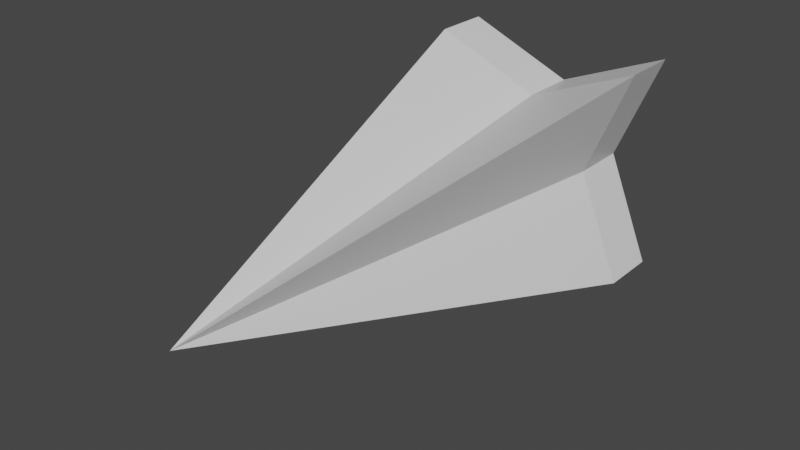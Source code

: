 # Source: Cursor.blend  (saved by Blender 2.80.75; exported with 4.5.12 LTS)
import bpy
from mathutils import Matrix  # noqa: F401  (used for matrix-valued properties, if any)

bpy.ops.wm.read_factory_settings(use_empty=True)
scene = bpy.context.scene
scene.name = 'Scene'

# ---- collections
col_collection = bpy.data.collections.new('Collection'); scene.collection.children.link(col_collection)

# ---- materials (node trees are filled in below, after node groups)
mat_material = bpy.data.materials.new('Material')
mat_material.alpha_threshold = 0.0
mat_material.use_transparent_shadow = False
mat_material.line_color = (0.0, 0.0, 0.0, 1.0)

# ---- material node trees
mat_material.use_nodes = True; mat_material.node_tree.nodes.clear()
_N = mat_material.node_tree.nodes; _L = mat_material.node_tree.links
n0 = _N.new('ShaderNodeOutputMaterial'); n0.name = 'Material Output'; n0.location = (300, 300)
n1 = _N.new('ShaderNodeBsdfPrincipled'); n1.name = 'Principled BSDF'; n1.location = (10, 300)
n1.distribution = 'GGX'
n1.subsurface_method = 'BURLEY'
n1.inputs[2].default_value = 0.4
n1.inputs[3].default_value = 1.45
n1.inputs[27].default_value = (0.0, 0.0, 0.0, 1.0)
n1.inputs[28].default_value = 1.0
_L.new(n1.outputs[0], n0.inputs[0])
n0.is_active_output = True

# ---- world
world_world = bpy.data.worlds.new('World'); scene.world = world_world
world_world.use_nodes = True; world_world.node_tree.nodes.clear()
_N = world_world.node_tree.nodes; _L = world_world.node_tree.links
n0 = _N.new('ShaderNodeOutputWorld'); n0.name = 'World Output'; n0.location = (300, 300)
n1 = _N.new('ShaderNodeBackground'); n1.name = 'Background'; n1.location = (10, 300)
n1.inputs[0].default_value = (0.05088, 0.05088, 0.05088, 1.0)
_L.new(n1.outputs[0], n0.inputs[0])
n0.is_active_output = True
world_world.color = (0.05088, 0.05088, 0.05088)
world_world.use_sun_shadow = False
world_world.sun_shadow_jitter_overblur = 0.0

# ---- meshes
me_cube = bpy.data.meshes.new('Cube')
me_cube.from_pydata([(0.2071, 1.5, -5.011e-08), (0.2071, 1.688, -3.295e-08), (1.545e-08, 1.5, -0.2071), (3.063e-08, 1.688, -0.2071), (1.545e-08, 1.5, 0.2071), (3.808e-08, 1.688, 0.2071), (-0.2071, 1.5, -5.011e-08), (-0.2071, 1.688, -4.04e-08), (0.3536, 1.688, 0.3536), (-0.3536, 1.5, -0.3536), (-0.3536, 1.688, -0.3536), (0.3536, 1.5, 0.3536), (-0.3536, 1.688, 0.3536), (0.3536, 1.5, -0.3536), (-0.3536, 1.5, 0.3536), (0.3536, 1.688, -0.3536), (3.091e-08, 1.5, -3.466e-08), (-4.636e-08, 0.0, -6.822e-08)], [], [(17, 14, 6, 9), (10, 9, 6, 7), (12, 14, 4, 5), (16, 15, 3, 10), (15, 13, 2, 3), (8, 11, 0, 1), (5, 4, 11, 8), (12, 16, 10, 7), (3, 2, 9, 10), (13, 17, 9, 2), (0, 11, 17, 13), (5, 8, 16, 12), (1, 0, 13, 15), (8, 1, 15, 16), (7, 6, 14, 12), (11, 4, 14, 17)])
_uv = me_cube.uv_layers.new(name='UVMap')
_uv.uv.foreach_set('vector', [0.5, 0.125, 0.625, 0.125, 0.625, 0.25, 0.5, 0.25, 0.375, 0.375, 0.625, 0.375, 0.625, 0.5, 0.375, 0.5, 0.375, 0.625, 0.625, 0.625, 0.625, 0.75, 0.375, 0.75, 0.5, 0.875, 0.625, 0.875, 0.625, 1.0, 0.5, 1.0, 0.125, 0.625, 0.375, 0.625, 0.375, 0.75, 0.125, 0.75, 0.625, 0.625, 0.875, 0.625, 0.875, 0.75, 0.625, 0.75, 0.625, 0.5, 0.875, 0.5, 0.875, 0.625, 0.625, 0.625, 0.375, 0.875, 0.5, 0.875, 0.5, 1.0, 0.375, 1.0, 0.375, 0.25, 0.625, 0.25, 0.625, 0.375, 0.375, 0.375, 0.375, 0.125, 0.5, 0.125, 0.5, 0.25, 0.375, 0.25, 0.375, 0.0, 0.5, 0.0, 0.5, 0.125, 0.375, 0.125, 0.375, 0.75, 0.5, 0.75, 0.5, 0.875, 0.375, 0.875, 0.125, 0.5, 0.375, 0.5, 0.375, 0.625, 0.125, 0.625, 0.5, 0.75, 0.625, 0.75, 0.625, 0.875, 0.5, 0.875, 0.375, 0.5, 0.625, 0.5, 0.625, 0.625, 0.375, 0.625, 0.5, 0.0, 0.625, 0.0, 0.625, 0.125, 0.5, 0.125])
me_cube.materials.append(mat_material)
me_cube.use_remesh_preserve_volume = False
me_cube.use_remesh_preserve_attributes = False
me_cube.use_mirror_vertex_groups = False
me_cube.update()

# ---- objects
ob_cursor = bpy.data.objects.new('Cursor', me_cube)

# ---- transforms, parenting, visibility, modifiers, constraints
ob_cursor.location = (0.0, 0.0, 0.0)
ob_cursor.lock_rotations_4d = False
ob_cursor.empty_display_type = 'ARROWS'
ob_cursor.lineart.crease_threshold = 0.0

# ---- collection membership
col_collection.objects.link(ob_cursor)

# ---- scene / render settings (as saved in the file)
scene.frame_start = 1; scene.frame_end = 250; scene.frame_set(1)
scene.render.engine = 'BLENDER_EEVEE_NEXT'
scene.cycles.use_denoising = False
scene.cycles.samples = 128
scene.cycles.sampling_pattern = 'TABULATED_SOBOL'
scene.cycles.use_adaptive_sampling = False
scene.cycles.use_light_tree = False
scene.view_settings.view_transform = 'Filmic'
bpy.context.view_layer.update()

# ---- added for rendering (the .blend has no active camera and no usable light): camera, sun
cam_auto = bpy.data.cameras.new('AutoCamera')
cam_auto.lens = 50.0
cam_auto.sensor_width = 36.0
cam_auto.clip_end = 1000.0
ob_auto_camera = bpy.data.objects.new('AutoCamera', cam_auto)
scene.collection.objects.link(ob_auto_camera)
ob_auto_camera.location = (1.81487, -1.33409, 1.4519)
ob_auto_camera.rotation_euler = (1.09748, -7.21219e-08, 0.694738)
scene.camera = ob_auto_camera
light_auto_sun = bpy.data.lights.new('AutoSun', 'SUN')
light_auto_sun.energy = 3.0
light_auto_sun.angle = 0.0523599
ob_auto_sun = bpy.data.objects.new('AutoSun', light_auto_sun)
scene.collection.objects.link(ob_auto_sun)
ob_auto_sun.rotation_euler = (0.872665, 0.174533, 0.523599)
bpy.context.view_layer.update()

